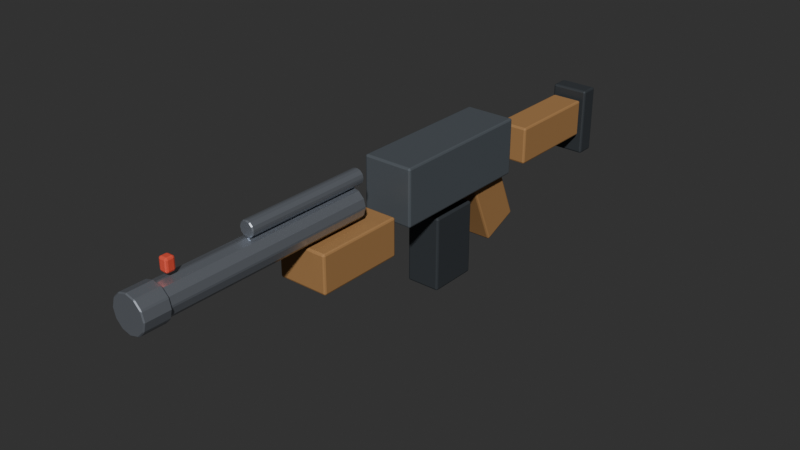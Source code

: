 # Source: autoshotgun.blend  (saved by Blender 5.2.44; exported with 4.5.12 LTS)
import bpy
from mathutils import Matrix  # noqa: F401  (used for matrix-valued properties, if any)

bpy.ops.wm.read_factory_settings(use_empty=True)
scene = bpy.context.scene
scene.name = 'Scene'

# ---- collections
col_autoshotgun = bpy.data.collections.new('Autoshotgun'); scene.collection.children.link(col_autoshotgun)

# ---- materials (node trees are filled in below, after node groups)
mat_g_body = bpy.data.materials.new('G_Body')
mat_g_body.diffuse_color = (0.16, 0.18, 0.2, 1.0)
mat_g_steel = bpy.data.materials.new('G_Steel')
mat_g_steel.diffuse_color = (0.42, 0.45, 0.5, 1.0)
mat_g_dark = bpy.data.materials.new('G_Dark')
mat_g_dark.diffuse_color = (0.08, 0.09, 0.1, 1.0)
mat_g_wood = bpy.data.materials.new('G_Wood')
mat_g_wood.diffuse_color = (0.38, 0.22, 0.1, 1.0)
mat_g_glow = bpy.data.materials.new('G_Glow')
mat_g_glow.diffuse_color = (0.85, 0.15, 0.1, 1.0)

# ---- material node trees
mat_g_body.use_nodes = True; mat_g_body.node_tree.nodes.clear()
_N = mat_g_body.node_tree.nodes; _L = mat_g_body.node_tree.links
n0 = _N.new('ShaderNodeBsdfPrincipled'); n0.name = 'Principled BSDF'; n0.location = (-200, 100)
n0.inputs[0].default_value = (0.16, 0.18, 0.2, 1.0)
n0.inputs[1].default_value = 0.4
n0.inputs[2].default_value = 0.45
n0.inputs[10].default_value = 0.005
n1 = _N.new('ShaderNodeOutputMaterial'); n1.name = 'Material Output'; n1.location = (200, 100)
_L.new(n0.outputs[0], n1.inputs[0])
n1.is_active_output = True
mat_g_steel.use_nodes = True; mat_g_steel.node_tree.nodes.clear()
_N = mat_g_steel.node_tree.nodes; _L = mat_g_steel.node_tree.links
n0 = _N.new('ShaderNodeBsdfPrincipled'); n0.name = 'Principled BSDF'; n0.location = (-200, 100)
n0.inputs[0].default_value = (0.42, 0.45, 0.5, 1.0)
n0.inputs[1].default_value = 0.75
n0.inputs[2].default_value = 0.28
n0.inputs[10].default_value = 0.005
n1 = _N.new('ShaderNodeOutputMaterial'); n1.name = 'Material Output'; n1.location = (200, 100)
_L.new(n0.outputs[0], n1.inputs[0])
n1.is_active_output = True
mat_g_dark.use_nodes = True; mat_g_dark.node_tree.nodes.clear()
_N = mat_g_dark.node_tree.nodes; _L = mat_g_dark.node_tree.links
n0 = _N.new('ShaderNodeBsdfPrincipled'); n0.name = 'Principled BSDF'; n0.location = (-200, 100)
n0.inputs[0].default_value = (0.08, 0.09, 0.1, 1.0)
n0.inputs[1].default_value = 0.4
n0.inputs[2].default_value = 0.55
n0.inputs[10].default_value = 0.005
n1 = _N.new('ShaderNodeOutputMaterial'); n1.name = 'Material Output'; n1.location = (200, 100)
_L.new(n0.outputs[0], n1.inputs[0])
n1.is_active_output = True
mat_g_wood.use_nodes = True; mat_g_wood.node_tree.nodes.clear()
_N = mat_g_wood.node_tree.nodes; _L = mat_g_wood.node_tree.links
n0 = _N.new('ShaderNodeBsdfPrincipled'); n0.name = 'Principled BSDF'; n0.location = (-200, 100)
n0.inputs[0].default_value = (0.38, 0.22, 0.1, 1.0)
n0.inputs[1].default_value = 0.05
n0.inputs[2].default_value = 0.7
n0.inputs[10].default_value = 0.005
n1 = _N.new('ShaderNodeOutputMaterial'); n1.name = 'Material Output'; n1.location = (200, 100)
_L.new(n0.outputs[0], n1.inputs[0])
n1.is_active_output = True
mat_g_glow.use_nodes = True; mat_g_glow.node_tree.nodes.clear()
_N = mat_g_glow.node_tree.nodes; _L = mat_g_glow.node_tree.links
n0 = _N.new('ShaderNodeBsdfPrincipled'); n0.name = 'Principled BSDF'; n0.location = (-200, 100)
n0.inputs[0].default_value = (0.85, 0.15, 0.1, 1.0)
n0.inputs[1].default_value = 0.2
n0.inputs[2].default_value = 0.4
n0.inputs[10].default_value = 0.005
n1 = _N.new('ShaderNodeOutputMaterial'); n1.name = 'Material Output'; n1.location = (200, 100)
_L.new(n0.outputs[0], n1.inputs[0])
n1.is_active_output = True

# ---- world
world_world = bpy.data.worlds.new('World'); scene.world = world_world
world_world.use_nodes = True; world_world.node_tree.nodes.clear()
_N = world_world.node_tree.nodes; _L = world_world.node_tree.links
n0 = _N.new('ShaderNodeOutputWorld'); n0.name = 'World Output'; n0.location = (200, 100)
n1 = _N.new('ShaderNodeBackground'); n1.name = 'Background'; n1.location = (-200, 100)
n1.inputs[0].default_value = (0.05088, 0.05088, 0.05088, 1.0)
_L.new(n1.outputs[0], n0.inputs[0])
n0.is_active_output = True
world_world.color = (0.018, 0.024, 0.032)
world_world.sun_shadow_jitter_overblur = 0.0

# ---- meshes
me_cube_189 = bpy.data.meshes.new('Cube.189')
me_cube_189.from_pydata([(-0.04, -0.12, -0.045), (-0.04, -0.12, 0.045), (-0.04, 0.12, -0.045), (-0.04, 0.12, 0.045), (0.04, -0.12, -0.045), (0.04, -0.12, 0.045), (0.04, 0.12, -0.045), (0.04, 0.12, 0.045)], [], [(0, 1, 3, 2), (2, 3, 7, 6), (6, 7, 5, 4), (4, 5, 1, 0), (2, 6, 4, 0), (7, 3, 1, 5)])
_uv = me_cube_189.uv_layers.new(name='UVMap')
_uv.uv.foreach_set('vector', [0.375, 0.0, 0.625, 0.0, 0.625, 0.25, 0.375, 0.25, 0.375, 0.25, 0.625, 0.25, 0.625, 0.5, 0.375, 0.5, 0.375, 0.5, 0.625, 0.5, 0.625, 0.75, 0.375, 0.75, 0.375, 0.75, 0.625, 0.75, 0.625, 1.0, 0.375, 1.0, 0.125, 0.5, 0.375, 0.5, 0.375, 0.75, 0.125, 0.75, 0.625, 0.5, 0.875, 0.5, 0.875, 0.75, 0.625, 0.75])
me_cube_189.materials.append(mat_g_body)
me_cube_189.update()
me_cylinder_061 = bpy.data.meshes.new('Cylinder.061')
me_cylinder_061.from_pydata([(0.0, 0.024, -0.17), (0.0, 0.024, 0.17), (0.012, 0.02078, -0.17), (0.012, 0.02078, 0.17), (0.02078, 0.012, -0.17), (0.02078, 0.012, 0.17), (0.024, 0.0, -0.17), (0.024, 0.0, 0.17), (0.02078, -0.012, -0.17), (0.02078, -0.012, 0.17), (0.012, -0.02078, -0.17), (0.012, -0.02078, 0.17), (0.0, -0.024, -0.17), (0.0, -0.024, 0.17), (-0.012, -0.02078, -0.17), (-0.012, -0.02078, 0.17), (-0.02078, -0.012, -0.17), (-0.02078, -0.012, 0.17), (-0.024, 0.0, -0.17), (-0.024, 0.0, 0.17), (-0.02078, 0.012, -0.17), (-0.02078, 0.012, 0.17), (-0.012, 0.02078, -0.17), (-0.012, 0.02078, 0.17)], [], [(0, 1, 3, 2), (2, 3, 5, 4), (4, 5, 7, 6), (6, 7, 9, 8), (8, 9, 11, 10), (10, 11, 13, 12), (12, 13, 15, 14), (14, 15, 17, 16), (16, 17, 19, 18), (18, 19, 21, 20), (3, 1, 23, 21, 19, 17, 15, 13, 11, 9, 7, 5), (20, 21, 23, 22), (22, 23, 1, 0), (0, 2, 4, 6, 8, 10, 12, 14, 16, 18, 20, 22)])
_uv = me_cylinder_061.uv_layers.new(name='UVMap')
_uv.uv.foreach_set('vector', [1.0, 0.5, 1.0, 1.0, 0.9167, 1.0, 0.9167, 0.5, 0.9167, 0.5, 0.9167, 1.0, 0.8333, 1.0, 0.8333, 0.5, 0.8333, 0.5, 0.8333, 1.0, 0.75, 1.0, 0.75, 0.5, 0.75, 0.5, 0.75, 1.0, 0.6667, 1.0, 0.6667, 0.5, 0.6667, 0.5, 0.6667, 1.0, 0.5833, 1.0, 0.5833, 0.5, 0.5833, 0.5, 0.5833, 1.0, 0.5, 1.0, 0.5, 0.5, 0.5, 0.5, 0.5, 1.0, 0.4167, 1.0, 0.4167, 0.5, 0.4167, 0.5, 0.4167, 1.0, 0.3333, 1.0, 0.3333, 0.5, 0.3333, 0.5, 0.3333, 1.0, 0.25, 1.0, 0.25, 0.5, 0.25, 0.5, 0.25, 1.0, 0.1667, 1.0, 0.1667, 0.5, 0.37, 0.4578, 0.25, 0.49, 0.13, 0.4578, 0.04215, 0.37, 0.01, 0.25, 0.04215, 0.13, 0.13, 0.04215, 0.25, 0.01, 0.37, 0.04215, 0.4578, 0.13, 0.49, 0.25, 0.4578, 0.37, 0.1667, 0.5, 0.1667, 1.0, 0.08333, 1.0, 0.08333, 0.5, 0.08333, 0.5, 0.08333, 1.0, 7.451e-08, 1.0, 7.451e-08, 0.5, 0.75, 0.49, 0.87, 0.4578, 0.9578, 0.37, 0.99, 0.25, 0.9578, 0.13, 0.87, 0.04215, 0.75, 0.01, 0.63, 0.04215, 0.5422, 0.13, 0.51, 0.25, 0.5422, 0.37, 0.63, 0.4578])
me_cylinder_061.materials.append(mat_g_steel)
me_cylinder_061.update()
me_cylinder_062 = bpy.data.meshes.new('Cylinder.062')
me_cylinder_062.from_pydata([(0.0, 0.028, -0.02), (0.0, 0.028, 0.02), (0.014, 0.02425, -0.02), (0.014, 0.02425, 0.02), (0.02425, 0.014, -0.02), (0.02425, 0.014, 0.02), (0.028, 0.0, -0.02), (0.028, 0.0, 0.02), (0.02425, -0.014, -0.02), (0.02425, -0.014, 0.02), (0.014, -0.02425, -0.02), (0.014, -0.02425, 0.02), (0.0, -0.028, -0.02), (0.0, -0.028, 0.02), (-0.014, -0.02425, -0.02), (-0.014, -0.02425, 0.02), (-0.02425, -0.014, -0.02), (-0.02425, -0.014, 0.02), (-0.028, 0.0, -0.02), (-0.028, 0.0, 0.02), (-0.02425, 0.014, -0.02), (-0.02425, 0.014, 0.02), (-0.014, 0.02425, -0.02), (-0.014, 0.02425, 0.02)], [], [(0, 1, 3, 2), (2, 3, 5, 4), (4, 5, 7, 6), (6, 7, 9, 8), (8, 9, 11, 10), (10, 11, 13, 12), (12, 13, 15, 14), (14, 15, 17, 16), (16, 17, 19, 18), (18, 19, 21, 20), (3, 1, 23, 21, 19, 17, 15, 13, 11, 9, 7, 5), (20, 21, 23, 22), (22, 23, 1, 0), (0, 2, 4, 6, 8, 10, 12, 14, 16, 18, 20, 22)])
_uv = me_cylinder_062.uv_layers.new(name='UVMap')
_uv.uv.foreach_set('vector', [1.0, 0.5, 1.0, 1.0, 0.9167, 1.0, 0.9167, 0.5, 0.9167, 0.5, 0.9167, 1.0, 0.8333, 1.0, 0.8333, 0.5, 0.8333, 0.5, 0.8333, 1.0, 0.75, 1.0, 0.75, 0.5, 0.75, 0.5, 0.75, 1.0, 0.6667, 1.0, 0.6667, 0.5, 0.6667, 0.5, 0.6667, 1.0, 0.5833, 1.0, 0.5833, 0.5, 0.5833, 0.5, 0.5833, 1.0, 0.5, 1.0, 0.5, 0.5, 0.5, 0.5, 0.5, 1.0, 0.4167, 1.0, 0.4167, 0.5, 0.4167, 0.5, 0.4167, 1.0, 0.3333, 1.0, 0.3333, 0.5, 0.3333, 0.5, 0.3333, 1.0, 0.25, 1.0, 0.25, 0.5, 0.25, 0.5, 0.25, 1.0, 0.1667, 1.0, 0.1667, 0.5, 0.37, 0.4578, 0.25, 0.49, 0.13, 0.4578, 0.04215, 0.37, 0.01, 0.25, 0.04215, 0.13, 0.13, 0.04215, 0.25, 0.01, 0.37, 0.04215, 0.4578, 0.13, 0.49, 0.25, 0.4578, 0.37, 0.1667, 0.5, 0.1667, 1.0, 0.08333, 1.0, 0.08333, 0.5, 0.08333, 0.5, 0.08333, 1.0, 7.451e-08, 1.0, 7.451e-08, 0.5, 0.75, 0.49, 0.87, 0.4578, 0.9578, 0.37, 0.99, 0.25, 0.9578, 0.13, 0.87, 0.04215, 0.75, 0.01, 0.63, 0.04215, 0.5422, 0.13, 0.51, 0.25, 0.5422, 0.37, 0.63, 0.4578])
me_cylinder_062.materials.append(mat_g_steel)
me_cylinder_062.update()
me_cylinder_063 = bpy.data.meshes.new('Cylinder.063')
me_cylinder_063.from_pydata([(0.0, 0.012, -0.1), (0.0, 0.012, 0.1), (0.006, 0.01039, -0.1), (0.006, 0.01039, 0.1), (0.01039, 0.006, -0.1), (0.01039, 0.006, 0.1), (0.012, 0.0, -0.1), (0.012, 0.0, 0.1), (0.01039, -0.006, -0.1), (0.01039, -0.006, 0.1), (0.006, -0.01039, -0.1), (0.006, -0.01039, 0.1), (0.0, -0.012, -0.1), (0.0, -0.012, 0.1), (-0.006, -0.01039, -0.1), (-0.006, -0.01039, 0.1), (-0.01039, -0.006, -0.1), (-0.01039, -0.006, 0.1), (-0.012, 0.0, -0.1), (-0.012, 0.0, 0.1), (-0.01039, 0.006, -0.1), (-0.01039, 0.006, 0.1), (-0.006, 0.01039, -0.1), (-0.006, 0.01039, 0.1)], [], [(0, 1, 3, 2), (2, 3, 5, 4), (4, 5, 7, 6), (6, 7, 9, 8), (8, 9, 11, 10), (10, 11, 13, 12), (12, 13, 15, 14), (14, 15, 17, 16), (16, 17, 19, 18), (18, 19, 21, 20), (3, 1, 23, 21, 19, 17, 15, 13, 11, 9, 7, 5), (20, 21, 23, 22), (22, 23, 1, 0), (0, 2, 4, 6, 8, 10, 12, 14, 16, 18, 20, 22)])
_uv = me_cylinder_063.uv_layers.new(name='UVMap')
_uv.uv.foreach_set('vector', [1.0, 0.5, 1.0, 1.0, 0.9167, 1.0, 0.9167, 0.5, 0.9167, 0.5, 0.9167, 1.0, 0.8333, 1.0, 0.8333, 0.5, 0.8333, 0.5, 0.8333, 1.0, 0.75, 1.0, 0.75, 0.5, 0.75, 0.5, 0.75, 1.0, 0.6667, 1.0, 0.6667, 0.5, 0.6667, 0.5, 0.6667, 1.0, 0.5833, 1.0, 0.5833, 0.5, 0.5833, 0.5, 0.5833, 1.0, 0.5, 1.0, 0.5, 0.5, 0.5, 0.5, 0.5, 1.0, 0.4167, 1.0, 0.4167, 0.5, 0.4167, 0.5, 0.4167, 1.0, 0.3333, 1.0, 0.3333, 0.5, 0.3333, 0.5, 0.3333, 1.0, 0.25, 1.0, 0.25, 0.5, 0.25, 0.5, 0.25, 1.0, 0.1667, 1.0, 0.1667, 0.5, 0.37, 0.4578, 0.25, 0.49, 0.13, 0.4578, 0.04215, 0.37, 0.01, 0.25, 0.04215, 0.13, 0.13, 0.04215, 0.25, 0.01, 0.37, 0.04215, 0.4578, 0.13, 0.49, 0.25, 0.4578, 0.37, 0.1667, 0.5, 0.1667, 1.0, 0.08333, 1.0, 0.08333, 0.5, 0.08333, 0.5, 0.08333, 1.0, 7.451e-08, 1.0, 7.451e-08, 0.5, 0.75, 0.49, 0.87, 0.4578, 0.9578, 0.37, 0.99, 0.25, 0.9578, 0.13, 0.87, 0.04215, 0.75, 0.01, 0.63, 0.04215, 0.5422, 0.13, 0.51, 0.25, 0.5422, 0.37, 0.63, 0.4578])
me_cylinder_063.materials.append(mat_g_steel)
me_cylinder_063.update()
me_cube_190 = bpy.data.meshes.new('Cube.190')
me_cube_190.from_pydata([(-0.0275, -0.04, -0.06), (-0.0275, -0.04, 0.06), (-0.0275, 0.04, -0.06), (-0.0275, 0.04, 0.06), (0.0275, -0.04, -0.06), (0.0275, -0.04, 0.06), (0.0275, 0.04, -0.06), (0.0275, 0.04, 0.06)], [], [(0, 1, 3, 2), (2, 3, 7, 6), (6, 7, 5, 4), (4, 5, 1, 0), (2, 6, 4, 0), (7, 3, 1, 5)])
_uv = me_cube_190.uv_layers.new(name='UVMap')
_uv.uv.foreach_set('vector', [0.375, 0.0, 0.625, 0.0, 0.625, 0.25, 0.375, 0.25, 0.375, 0.25, 0.625, 0.25, 0.625, 0.5, 0.375, 0.5, 0.375, 0.5, 0.625, 0.5, 0.625, 0.75, 0.375, 0.75, 0.375, 0.75, 0.625, 0.75, 0.625, 1.0, 0.375, 1.0, 0.125, 0.5, 0.375, 0.5, 0.375, 0.75, 0.125, 0.75, 0.625, 0.5, 0.875, 0.5, 0.875, 0.75, 0.625, 0.75])
me_cube_190.materials.append(mat_g_dark)
me_cube_190.update()
me_cube_191 = bpy.data.meshes.new('Cube.191')
me_cube_191.from_pydata([(-0.04, -0.07, -0.03), (-0.04, -0.07, 0.03), (-0.04, 0.07, -0.03), (-0.04, 0.07, 0.03), (0.04, -0.07, -0.03), (0.04, -0.07, 0.03), (0.04, 0.07, -0.03), (0.04, 0.07, 0.03)], [], [(0, 1, 3, 2), (2, 3, 7, 6), (6, 7, 5, 4), (4, 5, 1, 0), (2, 6, 4, 0), (7, 3, 1, 5)])
_uv = me_cube_191.uv_layers.new(name='UVMap')
_uv.uv.foreach_set('vector', [0.375, 0.0, 0.625, 0.0, 0.625, 0.25, 0.375, 0.25, 0.375, 0.25, 0.625, 0.25, 0.625, 0.5, 0.375, 0.5, 0.375, 0.5, 0.625, 0.5, 0.625, 0.75, 0.375, 0.75, 0.375, 0.75, 0.625, 0.75, 0.625, 1.0, 0.375, 1.0, 0.125, 0.5, 0.375, 0.5, 0.375, 0.75, 0.125, 0.75, 0.625, 0.5, 0.875, 0.5, 0.875, 0.75, 0.625, 0.75])
me_cube_191.materials.append(mat_g_wood)
me_cube_191.update()
me_cube_192 = bpy.data.meshes.new('Cube.192')
me_cube_192.from_pydata([(-0.025, -0.0325, -0.06), (-0.025, -0.0325, 0.06), (-0.025, 0.0325, -0.06), (-0.025, 0.0325, 0.06), (0.025, -0.0325, -0.06), (0.025, -0.0325, 0.06), (0.025, 0.0325, -0.06), (0.025, 0.0325, 0.06)], [], [(0, 1, 3, 2), (2, 3, 7, 6), (6, 7, 5, 4), (4, 5, 1, 0), (2, 6, 4, 0), (7, 3, 1, 5)])
_uv = me_cube_192.uv_layers.new(name='UVMap')
_uv.uv.foreach_set('vector', [0.375, 0.0, 0.625, 0.0, 0.625, 0.25, 0.375, 0.25, 0.375, 0.25, 0.625, 0.25, 0.625, 0.5, 0.375, 0.5, 0.375, 0.5, 0.625, 0.5, 0.625, 0.75, 0.375, 0.75, 0.375, 0.75, 0.625, 0.75, 0.625, 1.0, 0.375, 1.0, 0.125, 0.5, 0.375, 0.5, 0.375, 0.75, 0.125, 0.75, 0.625, 0.5, 0.875, 0.5, 0.875, 0.75, 0.625, 0.75])
me_cube_192.materials.append(mat_g_wood)
me_cube_192.update()
me_cube_193 = bpy.data.meshes.new('Cube.193')
me_cube_193.from_pydata([(-0.025, -0.08, -0.03), (-0.025, -0.08, 0.03), (-0.025, 0.08, -0.03), (-0.025, 0.08, 0.03), (0.025, -0.08, -0.03), (0.025, -0.08, 0.03), (0.025, 0.08, -0.03), (0.025, 0.08, 0.03)], [], [(0, 1, 3, 2), (2, 3, 7, 6), (6, 7, 5, 4), (4, 5, 1, 0), (2, 6, 4, 0), (7, 3, 1, 5)])
_uv = me_cube_193.uv_layers.new(name='UVMap')
_uv.uv.foreach_set('vector', [0.375, 0.0, 0.625, 0.0, 0.625, 0.25, 0.375, 0.25, 0.375, 0.25, 0.625, 0.25, 0.625, 0.5, 0.375, 0.5, 0.375, 0.5, 0.625, 0.5, 0.625, 0.75, 0.375, 0.75, 0.375, 0.75, 0.625, 0.75, 0.625, 1.0, 0.375, 1.0, 0.125, 0.5, 0.375, 0.5, 0.375, 0.75, 0.125, 0.75, 0.625, 0.5, 0.875, 0.5, 0.875, 0.75, 0.625, 0.75])
me_cube_193.materials.append(mat_g_wood)
me_cube_193.update()
me_cube_194 = bpy.data.meshes.new('Cube.194')
me_cube_194.from_pydata([(-0.03, -0.015, -0.055), (-0.03, -0.015, 0.055), (-0.03, 0.015, -0.055), (-0.03, 0.015, 0.055), (0.03, -0.015, -0.055), (0.03, -0.015, 0.055), (0.03, 0.015, -0.055), (0.03, 0.015, 0.055)], [], [(0, 1, 3, 2), (2, 3, 7, 6), (6, 7, 5, 4), (4, 5, 1, 0), (2, 6, 4, 0), (7, 3, 1, 5)])
_uv = me_cube_194.uv_layers.new(name='UVMap')
_uv.uv.foreach_set('vector', [0.375, 0.0, 0.625, 0.0, 0.625, 0.25, 0.375, 0.25, 0.375, 0.25, 0.625, 0.25, 0.625, 0.5, 0.375, 0.5, 0.375, 0.5, 0.625, 0.5, 0.625, 0.75, 0.375, 0.75, 0.375, 0.75, 0.625, 0.75, 0.625, 1.0, 0.375, 1.0, 0.125, 0.5, 0.375, 0.5, 0.375, 0.75, 0.125, 0.75, 0.625, 0.5, 0.875, 0.5, 0.875, 0.75, 0.625, 0.75])
me_cube_194.materials.append(mat_g_dark)
me_cube_194.update()
me_cube_195 = bpy.data.meshes.new('Cube.195')
me_cube_195.from_pydata([(-0.007, -0.007, -0.01), (-0.007, -0.007, 0.01), (-0.007, 0.007, -0.01), (-0.007, 0.007, 0.01), (0.007, -0.007, -0.01), (0.007, -0.007, 0.01), (0.007, 0.007, -0.01), (0.007, 0.007, 0.01)], [], [(0, 1, 3, 2), (2, 3, 7, 6), (6, 7, 5, 4), (4, 5, 1, 0), (2, 6, 4, 0), (7, 3, 1, 5)])
_uv = me_cube_195.uv_layers.new(name='UVMap')
_uv.uv.foreach_set('vector', [0.375, 0.0, 0.625, 0.0, 0.625, 0.25, 0.375, 0.25, 0.375, 0.25, 0.625, 0.25, 0.625, 0.5, 0.375, 0.5, 0.375, 0.5, 0.625, 0.5, 0.625, 0.75, 0.375, 0.75, 0.375, 0.75, 0.625, 0.75, 0.625, 1.0, 0.375, 1.0, 0.125, 0.5, 0.375, 0.5, 0.375, 0.75, 0.125, 0.75, 0.625, 0.5, 0.875, 0.5, 0.875, 0.75, 0.625, 0.75])
me_cube_195.materials.append(mat_g_glow)
me_cube_195.update()

# ---- objects
ob_autoshotgun_root = bpy.data.objects.new('Autoshotgun_Root', None)
ob_receiver = bpy.data.objects.new('Receiver', me_cube_189)
ob_barrel = bpy.data.objects.new('Barrel', me_cylinder_061)
ob_brake = bpy.data.objects.new('Brake', me_cylinder_062)
ob_gas = bpy.data.objects.new('Gas', me_cylinder_063)
ob_mag = bpy.data.objects.new('Mag', me_cube_190)
ob_handguard = bpy.data.objects.new('Handguard', me_cube_191)
ob_grip = bpy.data.objects.new('Grip', me_cube_192)
ob_stock = bpy.data.objects.new('Stock', me_cube_193)
ob_butt = bpy.data.objects.new('Butt', me_cube_194)
ob_bead = bpy.data.objects.new('Bead', me_cube_195)

# ---- transforms, parenting, visibility, modifiers, constraints
ob_autoshotgun_root.location = (0.0, 0.0, 0.0)
ob_autoshotgun_root.empty_display_size = 0.03
ob_receiver.parent = ob_autoshotgun_root
ob_receiver.location = (0.0, 0.0, 0.025)
_m = ob_receiver.modifiers.new('Bevel', 'BEVEL')
_m.width = 0.003
_m.width_pct = 0.003
_m.segments = 2
ob_barrel.parent = ob_autoshotgun_root
ob_barrel.location = (0.0, -0.36, 0.035)
ob_barrel.rotation_euler = (1.571, 0.0, 0.0)
_m = ob_barrel.modifiers.new('Bevel', 'BEVEL')
_m.width = 0.0015
_m.width_pct = 0.0015
ob_brake.parent = ob_autoshotgun_root
ob_brake.location = (0.0, -0.54, 0.035)
ob_brake.rotation_euler = (1.571, 0.0, 0.0)
_m = ob_brake.modifiers.new('Bevel', 'BEVEL')
_m.width = 0.0015
_m.width_pct = 0.0015
ob_gas.parent = ob_autoshotgun_root
ob_gas.location = (0.0, -0.28, 0.07)
ob_gas.rotation_euler = (1.571, 0.0, 0.0)
_m = ob_gas.modifiers.new('Bevel', 'BEVEL')
_m.width = 0.0015
_m.width_pct = 0.0015
ob_mag.parent = ob_autoshotgun_root
ob_mag.location = (0.0, 0.0, -0.1)
_m = ob_mag.modifiers.new('Bevel', 'BEVEL')
_m.width = 0.003
_m.width_pct = 0.003
_m.segments = 2
ob_handguard.parent = ob_autoshotgun_root
ob_handguard.location = (0.0, -0.22, -0.02)
_m = ob_handguard.modifiers.new('Bevel', 'BEVEL')
_m.width = 0.003
_m.width_pct = 0.003
_m.segments = 2
ob_grip.parent = ob_autoshotgun_root
ob_grip.location = (0.0, 0.1, -0.06)
ob_grip.rotation_euler = (0.4, 0.0, 0.0)
_m = ob_grip.modifiers.new('Bevel', 'BEVEL')
_m.width = 0.003
_m.width_pct = 0.003
_m.segments = 2
ob_stock.parent = ob_autoshotgun_root
ob_stock.location = (0.0, 0.26, 0.0)
_m = ob_stock.modifiers.new('Bevel', 'BEVEL')
_m.width = 0.003
_m.width_pct = 0.003
_m.segments = 2
ob_butt.parent = ob_autoshotgun_root
ob_butt.location = (0.0, 0.36, -0.01)
_m = ob_butt.modifiers.new('Bevel', 'BEVEL')
_m.width = 0.003
_m.width_pct = 0.003
_m.segments = 2
ob_bead.parent = ob_autoshotgun_root
ob_bead.location = (0.0, -0.5, 0.075)
_m = ob_bead.modifiers.new('Bevel', 'BEVEL')
_m.width = 0.003
_m.width_pct = 0.003
_m.segments = 2

# ---- collection membership
col_autoshotgun.objects.link(ob_autoshotgun_root)
col_autoshotgun.objects.link(ob_receiver)
col_autoshotgun.objects.link(ob_barrel)
col_autoshotgun.objects.link(ob_brake)
col_autoshotgun.objects.link(ob_gas)
col_autoshotgun.objects.link(ob_mag)
col_autoshotgun.objects.link(ob_handguard)
col_autoshotgun.objects.link(ob_grip)
col_autoshotgun.objects.link(ob_stock)
col_autoshotgun.objects.link(ob_butt)
col_autoshotgun.objects.link(ob_bead)

# ---- scene / render settings (as saved in the file)
scene.frame_start = 1; scene.frame_end = 250; scene.frame_set(1)
scene.render.engine = 'BLENDER_EEVEE_NEXT'
scene.render.bake_bias = 0.0
scene.render.bake_samples = 0
scene.render.compositor_device = 'GPU'
scene.eevee.use_volume_custom_range = False
scene.eevee.fast_gi_thickness_near = 0.1
scene.eevee.fast_gi_thickness_far = 0.0
scene.eevee.ray_tracing_options.screen_trace_thickness = 0.1
scene.view_settings.look = 'AgX - Medium High Contrast'
bpy.context.view_layer.update()

# ---- added for rendering (the .blend has no active camera and no usable light): camera, sun
cam_auto = bpy.data.cameras.new('AutoCamera')
cam_auto.lens = 50.0
cam_auto.sensor_width = 36.0
cam_auto.clip_end = 1000.0
ob_auto_camera = bpy.data.objects.new('AutoCamera', cam_auto)
scene.collection.objects.link(ob_auto_camera)
ob_auto_camera.location = (0.897349, -1.16932, 0.680379)
ob_auto_camera.rotation_euler = (1.09748, -7.21219e-08, 0.694738)
scene.camera = ob_auto_camera
light_auto_sun = bpy.data.lights.new('AutoSun', 'SUN')
light_auto_sun.energy = 3.0
light_auto_sun.angle = 0.0523599
ob_auto_sun = bpy.data.objects.new('AutoSun', light_auto_sun)
scene.collection.objects.link(ob_auto_sun)
ob_auto_sun.rotation_euler = (0.872665, 0.174533, 0.523599)
bpy.context.view_layer.update()
